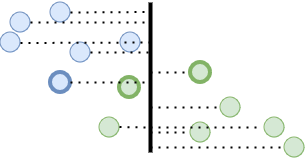

The diagram above was exported from draw.io. Its source (the exported page's mxGraphModel, read from the mxfile embedded in the PNG):
<mxGraphModel dx="954" dy="522" grid="1" gridSize="10" guides="1" tooltips="1" connect="1" arrows="1" fold="1" page="1" pageScale="1" pageWidth="827" pageHeight="1169" math="1" shadow="0">
  <root>
    <mxCell id="0" />
    <mxCell id="1" parent="0" />
    <mxCell id="FRVEa9QtqOsGeyyYHmY0-1" value="" style="ellipse;whiteSpace=wrap;html=1;aspect=fixed;fillColor=#dae8fc;strokeColor=#6c8ebf;" parent="1" vertex="1">
      <mxGeometry x="130" y="130" width="20" height="20" as="geometry" />
    </mxCell>
    <mxCell id="FRVEa9QtqOsGeyyYHmY0-2" value="" style="ellipse;whiteSpace=wrap;html=1;aspect=fixed;fillColor=#dae8fc;strokeColor=#6c8ebf;" parent="1" vertex="1">
      <mxGeometry x="200" y="140" width="20" height="20" as="geometry" />
    </mxCell>
    <mxCell id="FRVEa9QtqOsGeyyYHmY0-3" value="" style="ellipse;whiteSpace=wrap;html=1;aspect=fixed;fillColor=#dae8fc;strokeColor=#6c8ebf;strokeWidth=4;" parent="1" vertex="1">
      <mxGeometry x="180" y="170" width="20" height="20" as="geometry" />
    </mxCell>
    <mxCell id="FRVEa9QtqOsGeyyYHmY0-7" value="" style="ellipse;whiteSpace=wrap;html=1;aspect=fixed;fillColor=#dae8fc;strokeColor=#6c8ebf;" parent="1" vertex="1">
      <mxGeometry x="250" y="130" width="20" height="20" as="geometry" />
    </mxCell>
    <mxCell id="FRVEa9QtqOsGeyyYHmY0-11" value="" style="ellipse;whiteSpace=wrap;html=1;aspect=fixed;fillColor=#dae8fc;strokeColor=#6c8ebf;" parent="1" vertex="1">
      <mxGeometry x="140" y="110" width="20" height="20" as="geometry" />
    </mxCell>
    <mxCell id="FRVEa9QtqOsGeyyYHmY0-12" value="" style="ellipse;whiteSpace=wrap;html=1;aspect=fixed;fillColor=#dae8fc;strokeColor=#6c8ebf;" parent="1" vertex="1">
      <mxGeometry x="180" y="100" width="20" height="20" as="geometry" />
    </mxCell>
    <mxCell id="FRVEa9QtqOsGeyyYHmY0-14" value="" style="ellipse;whiteSpace=wrap;html=1;aspect=fixed;fillColor=#d5e8d4;strokeColor=#82b366;" parent="1" vertex="1">
      <mxGeometry x="350" y="195" width="20" height="20" as="geometry" />
    </mxCell>
    <mxCell id="FRVEa9QtqOsGeyyYHmY0-17" value="" style="ellipse;whiteSpace=wrap;html=1;aspect=fixed;fillColor=#d5e8d4;strokeColor=#82b366;strokeWidth=4;" parent="1" vertex="1">
      <mxGeometry x="320" y="160" width="20" height="20" as="geometry" />
    </mxCell>
    <mxCell id="FRVEa9QtqOsGeyyYHmY0-18" value="" style="ellipse;whiteSpace=wrap;html=1;aspect=fixed;fillColor=#d5e8d4;strokeColor=#82b366;" parent="1" vertex="1">
      <mxGeometry x="414" y="235" width="20" height="20" as="geometry" />
    </mxCell>
    <mxCell id="FRVEa9QtqOsGeyyYHmY0-19" value="" style="ellipse;whiteSpace=wrap;html=1;aspect=fixed;fillColor=#d5e8d4;strokeColor=#82b366;strokeWidth=4;" parent="1" vertex="1">
      <mxGeometry x="249" y="175" width="20" height="20" as="geometry" />
    </mxCell>
    <mxCell id="FRVEa9QtqOsGeyyYHmY0-20" value="" style="ellipse;whiteSpace=wrap;html=1;aspect=fixed;fillColor=#d5e8d4;strokeColor=#82b366;" parent="1" vertex="1">
      <mxGeometry x="394" y="215" width="20" height="20" as="geometry" />
    </mxCell>
    <mxCell id="FRVEa9QtqOsGeyyYHmY0-23" value="" style="ellipse;whiteSpace=wrap;html=1;aspect=fixed;fillColor=#d5e8d4;strokeColor=#82b366;" parent="1" vertex="1">
      <mxGeometry x="320" y="220" width="20" height="20" as="geometry" />
    </mxCell>
    <mxCell id="FRVEa9QtqOsGeyyYHmY0-50" value="" style="endArrow=none;html=1;rounded=0;strokeWidth=4;" parent="1" edge="1">
      <mxGeometry width="50" height="50" relative="1" as="geometry">
        <mxPoint x="280" y="250" as="sourcePoint" />
        <mxPoint x="280" y="100" as="targetPoint" />
      </mxGeometry>
    </mxCell>
    <mxCell id="FRVEa9QtqOsGeyyYHmY0-51" value="" style="endArrow=none;dashed=1;html=1;dashPattern=1 3;strokeWidth=2;rounded=0;exitX=1;exitY=0.5;exitDx=0;exitDy=0;" parent="1" source="FRVEa9QtqOsGeyyYHmY0-3" edge="1">
      <mxGeometry width="50" height="50" relative="1" as="geometry">
        <mxPoint x="270" y="180" as="sourcePoint" />
        <mxPoint x="280" y="180" as="targetPoint" />
      </mxGeometry>
    </mxCell>
    <mxCell id="FRVEa9QtqOsGeyyYHmY0-52" value="" style="endArrow=none;dashed=1;html=1;dashPattern=1 3;strokeWidth=2;rounded=0;entryX=0;entryY=0.5;entryDx=0;entryDy=0;" parent="1" target="FRVEa9QtqOsGeyyYHmY0-17" edge="1">
      <mxGeometry width="50" height="50" relative="1" as="geometry">
        <mxPoint x="280" y="170" as="sourcePoint" />
        <mxPoint x="289" y="170" as="targetPoint" />
      </mxGeometry>
    </mxCell>
    <mxCell id="FRVEa9QtqOsGeyyYHmY0-53" value="" style="endArrow=none;dashed=1;html=1;dashPattern=1 3;strokeWidth=2;rounded=0;" parent="1" edge="1">
      <mxGeometry width="50" height="50" relative="1" as="geometry">
        <mxPoint x="220" y="150" as="sourcePoint" />
        <mxPoint x="280" y="150" as="targetPoint" />
      </mxGeometry>
    </mxCell>
    <mxCell id="FRVEa9QtqOsGeyyYHmY0-54" value="" style="endArrow=none;dashed=1;html=1;dashPattern=1 3;strokeWidth=2;rounded=0;exitX=1;exitY=0.5;exitDx=0;exitDy=0;" parent="1" edge="1" source="FRVEa9QtqOsGeyyYHmY0-12">
      <mxGeometry width="50" height="50" relative="1" as="geometry">
        <mxPoint x="230" y="110" as="sourcePoint" />
        <mxPoint x="280" y="109.5" as="targetPoint" />
      </mxGeometry>
    </mxCell>
    <mxCell id="FRVEa9QtqOsGeyyYHmY0-55" value="" style="endArrow=none;dashed=1;html=1;dashPattern=1 3;strokeWidth=2;rounded=0;entryX=0;entryY=0.5;entryDx=0;entryDy=0;" parent="1" edge="1" target="FRVEa9QtqOsGeyyYHmY0-14">
      <mxGeometry width="50" height="50" relative="1" as="geometry">
        <mxPoint x="280" y="205" as="sourcePoint" />
        <mxPoint x="314" y="204.5" as="targetPoint" />
      </mxGeometry>
    </mxCell>
    <mxCell id="FRVEa9QtqOsGeyyYHmY0-58" value="" style="endArrow=none;dashed=1;html=1;dashPattern=1 3;strokeWidth=2;rounded=0;exitX=1;exitY=0.5;exitDx=0;exitDy=0;" parent="1" edge="1" source="FRVEa9QtqOsGeyyYHmY0-11">
      <mxGeometry width="50" height="50" relative="1" as="geometry">
        <mxPoint x="190" y="120.5" as="sourcePoint" />
        <mxPoint x="280" y="120" as="targetPoint" />
      </mxGeometry>
    </mxCell>
    <mxCell id="FRVEa9QtqOsGeyyYHmY0-61" value="" style="endArrow=none;dashed=1;html=1;dashPattern=1 3;strokeWidth=2;rounded=0;entryX=0;entryY=0.5;entryDx=0;entryDy=0;" parent="1" edge="1" target="FRVEa9QtqOsGeyyYHmY0-18">
      <mxGeometry width="50" height="50" relative="1" as="geometry">
        <mxPoint x="280" y="245" as="sourcePoint" />
        <mxPoint x="310" y="254" as="targetPoint" />
      </mxGeometry>
    </mxCell>
    <mxCell id="FRVEa9QtqOsGeyyYHmY0-63" value="" style="endArrow=none;dashed=1;html=1;dashPattern=1 3;strokeWidth=2;rounded=0;" parent="1" edge="1">
      <mxGeometry width="50" height="50" relative="1" as="geometry">
        <mxPoint x="280" y="225" as="sourcePoint" />
        <mxPoint x="390" y="225" as="targetPoint" />
      </mxGeometry>
    </mxCell>
    <mxCell id="U6Fa4roQ4zX3bjkrtU96-3" value="" style="ellipse;whiteSpace=wrap;html=1;aspect=fixed;fillColor=#d5e8d4;strokeColor=#82b366;" vertex="1" parent="1">
      <mxGeometry x="229" y="215" width="20" height="20" as="geometry" />
    </mxCell>
    <mxCell id="U6Fa4roQ4zX3bjkrtU96-4" value="" style="endArrow=none;dashed=1;html=1;dashPattern=1 3;strokeWidth=2;rounded=0;" edge="1" parent="1">
      <mxGeometry width="50" height="50" relative="1" as="geometry">
        <mxPoint x="249" y="224.5" as="sourcePoint" />
        <mxPoint x="280" y="225" as="targetPoint" />
      </mxGeometry>
    </mxCell>
    <mxCell id="U6Fa4roQ4zX3bjkrtU96-5" value="" style="endArrow=none;dashed=1;html=1;dashPattern=1 3;strokeWidth=2;rounded=0;entryX=0;entryY=0.5;entryDx=0;entryDy=0;" edge="1" parent="1" target="FRVEa9QtqOsGeyyYHmY0-23">
      <mxGeometry width="50" height="50" relative="1" as="geometry">
        <mxPoint x="280" y="230" as="sourcePoint" />
        <mxPoint x="290" y="235" as="targetPoint" />
      </mxGeometry>
    </mxCell>
    <mxCell id="U6Fa4roQ4zX3bjkrtU96-6" value="" style="endArrow=none;dashed=1;html=1;dashPattern=1 3;strokeWidth=2;rounded=0;" edge="1" parent="1">
      <mxGeometry width="50" height="50" relative="1" as="geometry">
        <mxPoint x="150" y="140.5" as="sourcePoint" />
        <mxPoint x="280" y="140" as="targetPoint" />
      </mxGeometry>
    </mxCell>
  </root>
</mxGraphModel>